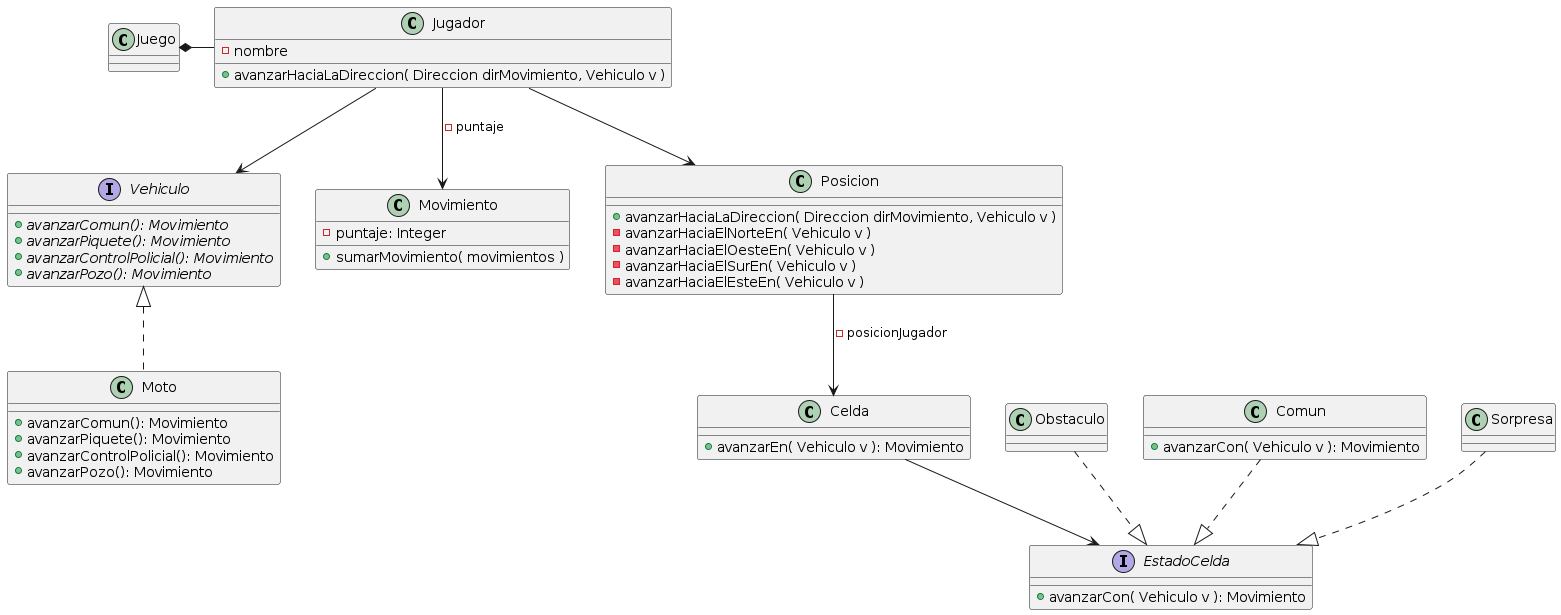

The diagram above was rendered by PlantUML. Its source (embedded in the PNG):
@startuml
' Diagrama que representa lo necesario para
'visualizar el diagrama secuencia Version 0.1

'Clase que encargada de la lógica del juego
class Juego

Juego *-right- Jugador

'Clase que encapsula la logica de movimientos.
class Movimiento{
    - puntaje: Integer
    + sumarMovimiento( movimientos )
}

interface Vehiculo{
    + {abstract} avanzarComun(): Movimiento
    + {abstract} avanzarPiquete(): Movimiento
    + {abstract} avanzarControlPolicial(): Movimiento
    + {abstract} avanzarPozo(): Movimiento
}

Moto .up.|> Vehiculo

class Moto{
    + avanzarComun(): Movimiento
    + avanzarPiquete(): Movimiento
    + avanzarControlPolicial(): Movimiento
    + avanzarPozo(): Movimiento
}

'Clase que representa el estado del jugador.
class Jugador{
    - nombre
    + avanzarHaciaLaDireccion( Direccion dirMovimiento, Vehiculo v )
}

Jugador -down-> Vehiculo
Jugador --> Movimiento: - puntaje
Jugador --> Posicion

'Hay que ver como, pero de alguna manera, por medio de la celda que compone a la posicion
'le hablamos a una de las celdas adyacentes para movernos con el vehiculo.
class Posicion{
    + avanzarHaciaLaDireccion( Direccion dirMovimiento, Vehiculo v )
    - avanzarHaciaElNorteEn( Vehiculo v )
    - avanzarHaciaElOesteEn( Vehiculo v )
    - avanzarHaciaElSurEn( Vehiculo v )
    - avanzarHaciaElEsteEn( Vehiculo v )
}

Posicion --> Celda: - posicionJugador

'Clase que representa cada manzana del mapa.
'Esta se va a comunicar con su estado, que representa
'un "evento" particular.
class Celda{
    + avanzarEn( Vehiculo v ): Movimiento
}

Celda --> EstadoCelda

'Patron State, cada celda tiene un estado/evento que va a utilizar
'la información que le pasemos por parametros de manera distinta.

interface EstadoCelda{
    + avanzarCon( Vehiculo v ): Movimiento
}

Obstaculo ..|> EstadoCelda
Comun ..|> EstadoCelda
Sorpresa ..|> EstadoCelda

class Comun{
    + avanzarCon( Vehiculo v ): Movimiento
}

@enduml